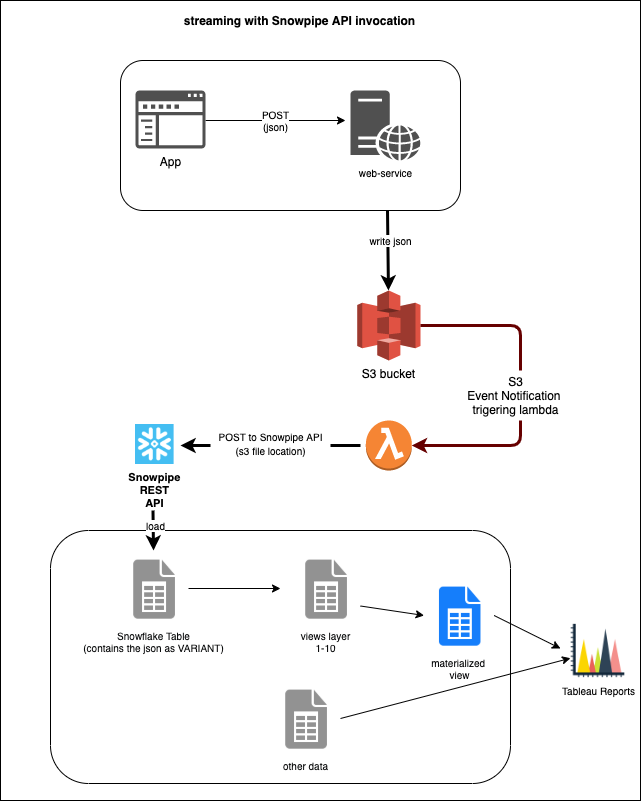

The diagram above was exported from draw.io. Its source (the exported page's mxGraphModel, read from the mxfile embedded in the PNG):
<mxGraphModel dx="1106" dy="852" grid="1" gridSize="10" guides="1" tooltips="1" connect="1" arrows="1" fold="1" page="1" pageScale="1" pageWidth="850" pageHeight="1100" math="0" shadow="0">
  <root>
    <mxCell id="0" />
    <mxCell id="1" parent="0" />
    <mxCell id="2" value="" style="rounded=0;whiteSpace=wrap;html=1;" vertex="1" parent="1">
      <mxGeometry x="190" y="120" width="640" height="800" as="geometry" />
    </mxCell>
    <mxCell id="3" value="" style="rounded=1;whiteSpace=wrap;html=1;" vertex="1" parent="1">
      <mxGeometry x="310" y="180" width="340" height="150" as="geometry" />
    </mxCell>
    <mxCell id="4" value="web-service" style="pointerEvents=1;shadow=0;dashed=0;html=1;strokeColor=none;fillColor=#505050;labelPosition=center;verticalLabelPosition=bottom;verticalAlign=top;outlineConnect=0;align=center;shape=mxgraph.office.servers.web_server;labelBackgroundColor=none;fontSize=10;" vertex="1" parent="1">
      <mxGeometry x="540" y="210" width="70" height="70" as="geometry" />
    </mxCell>
    <mxCell id="5" value="" style="endArrow=classic;html=1;fontSize=10;strokeWidth=3;" edge="1" parent="1">
      <mxGeometry width="50" height="50" relative="1" as="geometry">
        <mxPoint x="550" y="565" as="sourcePoint" />
        <mxPoint x="370" y="565" as="targetPoint" />
      </mxGeometry>
    </mxCell>
    <mxCell id="6" value="POST&lt;br&gt;(json)" style="endArrow=classic;html=1;fontSize=10;" edge="1" parent="1">
      <mxGeometry width="50" height="50" relative="1" as="geometry">
        <mxPoint x="395" y="240" as="sourcePoint" />
        <mxPoint x="535" y="240" as="targetPoint" />
      </mxGeometry>
    </mxCell>
    <mxCell id="7" value="App" style="pointerEvents=1;shadow=0;dashed=0;html=1;strokeColor=none;labelPosition=center;verticalLabelPosition=bottom;verticalAlign=top;align=center;fillColor=#505050;shape=mxgraph.mscae.intune.company_portal" vertex="1" parent="1">
      <mxGeometry x="325" y="210" width="70" height="58" as="geometry" />
    </mxCell>
    <mxCell id="8" value="" style="endArrow=classic;html=1;fontSize=10;strokeWidth=3;" edge="1" target="10" parent="1">
      <mxGeometry width="50" height="50" relative="1" as="geometry">
        <mxPoint x="577" y="330" as="sourcePoint" />
        <mxPoint x="585.5738888888889" y="440" as="targetPoint" />
      </mxGeometry>
    </mxCell>
    <mxCell id="9" value="write json" style="text;html=1;align=center;verticalAlign=middle;resizable=0;points=[];labelBackgroundColor=#ffffff;fontSize=10;" vertex="1" connectable="0" parent="8">
      <mxGeometry x="-0.2444" y="2" relative="1" as="geometry">
        <mxPoint as="offset" />
      </mxGeometry>
    </mxCell>
    <mxCell id="10" value="S3 bucket" style="outlineConnect=0;dashed=0;verticalLabelPosition=bottom;verticalAlign=top;align=center;html=1;shape=mxgraph.aws3.s3;fillColor=#E05243;gradientColor=none;" vertex="1" parent="1">
      <mxGeometry x="546.75" y="410" width="63.25" height="70" as="geometry" />
    </mxCell>
    <mxCell id="11" value="Snowpipe&#10;REST&#10;API" style="shape=image;verticalLabelPosition=bottom;labelBackgroundColor=#ffffff;verticalAlign=top;aspect=fixed;imageAspect=0;image=data:image/png,(base64 omitted: 27872 chars);fontSize=11;fontStyle=1" vertex="1" parent="1">
      <mxGeometry x="325.00000000000006" y="544" width="38.61" height="40" as="geometry" />
    </mxCell>
    <mxCell id="12" value="" style="outlineConnect=0;dashed=0;verticalLabelPosition=bottom;verticalAlign=top;align=center;html=1;shape=mxgraph.aws3.lambda_function;fillColor=#F58534;gradientColor=none;" vertex="1" parent="1">
      <mxGeometry x="555.37" y="540" width="46" height="50" as="geometry" />
    </mxCell>
    <mxCell id="13" value="" style="edgeStyle=segmentEdgeStyle;endArrow=classic;html=1;strokeWidth=3;strokeColor=#660000;" edge="1" source="10" target="12" parent="1">
      <mxGeometry width="50" height="50" relative="1" as="geometry">
        <mxPoint x="670" y="590" as="sourcePoint" />
        <mxPoint x="670" y="550" as="targetPoint" />
        <Array as="points">
          <mxPoint x="710" y="445" />
          <mxPoint x="710" y="565" />
        </Array>
      </mxGeometry>
    </mxCell>
    <mxCell id="14" value="S3&lt;br&gt;Event Notification&amp;nbsp;&lt;br&gt;trigering lambda" style="text;html=1;align=center;verticalAlign=middle;resizable=0;points=[];autosize=1;fillColor=#ffffff;" vertex="1" parent="1">
      <mxGeometry x="650" y="490" width="110" height="50" as="geometry" />
    </mxCell>
    <mxCell id="15" value="&lt;span style=&quot;font-size: 10px ; background-color: rgb(255 , 255 , 255)&quot;&gt;POST to Snowpipe API&lt;/span&gt;&lt;br style=&quot;font-size: 10px&quot;&gt;&lt;span style=&quot;font-size: 10px ; background-color: rgb(255 , 255 , 255)&quot;&gt;(s3 file location)&lt;/span&gt;" style="text;html=1;align=center;verticalAlign=middle;resizable=0;points=[];autosize=1;fillColor=#ffffff;" vertex="1" parent="1">
      <mxGeometry x="400" y="548" width="120" height="30" as="geometry" />
    </mxCell>
    <mxCell id="16" value="" style="rounded=1;whiteSpace=wrap;html=1;" vertex="1" parent="1">
      <mxGeometry x="240" y="650" width="460" height="253" as="geometry" />
    </mxCell>
    <mxCell id="17" value="Snowflake Table&lt;br&gt;(contains the json as VARIANT)" style="shape=image;html=1;verticalAlign=top;verticalLabelPosition=bottom;labelBackgroundColor=none;imageAspect=0;aspect=fixed;image=https://cdn1.iconfinder.com/data/icons/hawcons/32/698669-icon-62-document-table-128.png;strokeColor=#FF3333;strokeWidth=4;fillColor=#ffffff;fontSize=10;fontColor=#0B0C0D;imageBackground=#ffffff;" vertex="1" parent="1">
      <mxGeometry x="308" y="673" width="70" height="70" as="geometry" />
    </mxCell>
    <mxCell id="18" value="materialized&amp;nbsp;&lt;br&gt;view" style="shape=image;html=1;verticalAlign=top;verticalLabelPosition=bottom;labelBackgroundColor=#ffffff;imageAspect=0;aspect=fixed;image=https://cdn1.iconfinder.com/data/icons/hawcons/32/699335-icon-62-document-table-128.png;strokeColor=#FF3333;strokeWidth=4;fillColor=#ffffff;fontSize=10;fontColor=#0B0C0D;" vertex="1" parent="1">
      <mxGeometry x="613.61" y="700" width="70" height="70" as="geometry" />
    </mxCell>
    <mxCell id="19" value="" style="endArrow=classic;html=1;fontSize=10;exitX=1;exitY=0.5;exitDx=0;exitDy=0;" edge="1" source="17" parent="1">
      <mxGeometry x="250" y="613" width="50" height="50" as="geometry">
        <mxPoint x="420" y="853" as="sourcePoint" />
        <mxPoint x="470" y="708" as="targetPoint" />
      </mxGeometry>
    </mxCell>
    <mxCell id="20" value="Tableau Reports" style="shape=image;html=1;verticalAlign=top;verticalLabelPosition=bottom;labelBackgroundColor=#ffffff;imageAspect=0;aspect=fixed;image=https://cdn4.iconfinder.com/data/icons/infographics-chart-3/512/11-128.png;fillColor=#7AABD6;align=center;fontSize=10;" vertex="1" parent="1">
      <mxGeometry x="760" y="743" width="55" height="55" as="geometry" />
    </mxCell>
    <mxCell id="21" value="" style="endArrow=classic;html=1;fontSize=10;exitX=1;exitY=0.5;exitDx=0;exitDy=0;" edge="1" source="18" parent="1">
      <mxGeometry x="250" y="613" width="50" height="50" as="geometry">
        <mxPoint x="800" y="713" as="sourcePoint" />
        <mxPoint x="750" y="768" as="targetPoint" />
      </mxGeometry>
    </mxCell>
    <mxCell id="22" value="other data" style="shape=image;html=1;verticalAlign=top;verticalLabelPosition=bottom;labelBackgroundColor=none;imageAspect=0;aspect=fixed;image=https://cdn1.iconfinder.com/data/icons/hawcons/32/698669-icon-62-document-table-128.png;strokeColor=#FF3333;strokeWidth=4;fillColor=#ffffff;fontSize=10;fontColor=#0B0C0D;imageBackground=#ffffff;" vertex="1" parent="1">
      <mxGeometry x="460" y="803" width="70" height="70" as="geometry" />
    </mxCell>
    <mxCell id="23" value="views layer&lt;br&gt;1-10" style="shape=image;html=1;verticalAlign=top;verticalLabelPosition=bottom;labelBackgroundColor=none;imageAspect=0;aspect=fixed;image=https://cdn1.iconfinder.com/data/icons/hawcons/32/698669-icon-62-document-table-128.png;strokeColor=#FF3333;strokeWidth=4;fillColor=#ffffff;fontSize=10;fontColor=#0B0C0D;imageBackground=#ffffff;" vertex="1" parent="1">
      <mxGeometry x="480" y="673" width="70" height="70" as="geometry" />
    </mxCell>
    <mxCell id="24" value="" style="endArrow=classic;html=1;fontSize=10;exitX=1;exitY=0.75;exitDx=0;exitDy=0;entryX=0;entryY=0.5;entryDx=0;entryDy=0;" edge="1" source="23" target="18" parent="1">
      <mxGeometry x="250" y="613" width="50" height="50" as="geometry">
        <mxPoint x="388" y="718" as="sourcePoint" />
        <mxPoint x="480" y="718" as="targetPoint" />
      </mxGeometry>
    </mxCell>
    <mxCell id="25" value="" style="endArrow=classic;html=1;fontSize=10;exitX=1;exitY=0.5;exitDx=0;exitDy=0;" edge="1" source="22" target="20" parent="1">
      <mxGeometry x="250" y="613" width="50" height="50" as="geometry">
        <mxPoint x="560" y="735.5" as="sourcePoint" />
        <mxPoint x="580" y="783" as="targetPoint" />
      </mxGeometry>
    </mxCell>
    <mxCell id="26" value="" style="endArrow=classic;html=1;fontSize=10;strokeWidth=3;" edge="1" parent="1">
      <mxGeometry x="250" y="613" width="50" height="50" as="geometry">
        <mxPoint x="342.5" y="630" as="sourcePoint" />
        <mxPoint x="343" y="670" as="targetPoint" />
      </mxGeometry>
    </mxCell>
    <mxCell id="27" value="load" style="text;html=1;align=center;verticalAlign=middle;resizable=0;points=[];labelBackgroundColor=#ffffff;fontSize=10;" vertex="1" connectable="0" parent="26">
      <mxGeometry x="-0.2444" y="2" relative="1" as="geometry">
        <mxPoint as="offset" />
      </mxGeometry>
    </mxCell>
    <mxCell id="28" value="streaming with Snowpipe API invocation" style="text;html=1;align=center;verticalAlign=middle;resizable=0;points=[];autosize=1;fontStyle=1" vertex="1" parent="1">
      <mxGeometry x="363.61" y="130" width="250" height="20" as="geometry" />
    </mxCell>
  </root>
</mxGraphModel>